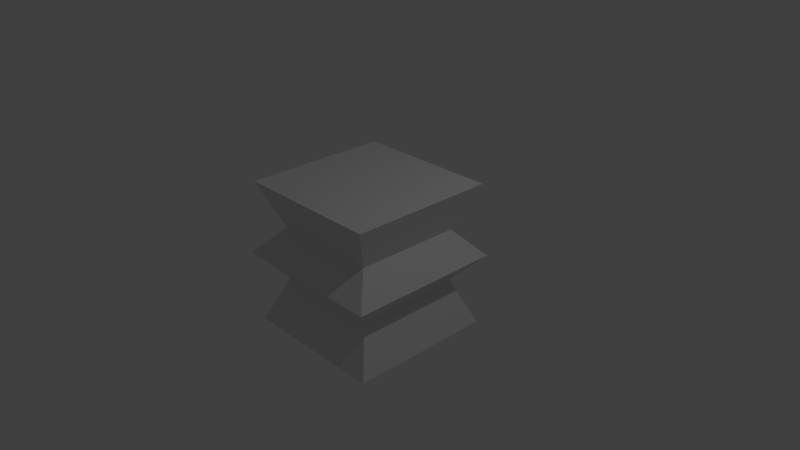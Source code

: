 # Source: test.blend  (saved by Blender 2.79.0; exported with 4.5.12 LTS)
import bpy
from mathutils import Matrix  # noqa: F401  (used for matrix-valued properties, if any)

bpy.ops.wm.read_factory_settings(use_empty=True)
scene = bpy.context.scene
scene.name = 'Scene'

# ---- collections
col_collection_1 = bpy.data.collections.new('Collection 1'); scene.collection.children.link(col_collection_1)

# ---- materials (node trees are filled in below, after node groups)
mat_material = bpy.data.materials.new('Material')
mat_material.alpha_threshold = 0.0
mat_material.use_transparent_shadow = False
mat_material.roughness = 0.5
mat_material.line_color = (0.0, 0.0, 0.0, 1.0)

# ---- material node trees

# ---- world
world_world = bpy.data.worlds.new('World'); scene.world = world_world
world_world.color = (0.05088, 0.05088, 0.05088)
world_world.use_sun_shadow = False
world_world.sun_shadow_jitter_overblur = 0.0
world_world.cycles.sampling_method = 'MANUAL'

# ---- cameras
cam_camera = bpy.data.cameras.new('Camera')
cam_camera.clip_end = 100.0
cam_camera.lens = 35.0
cam_camera.sensor_width = 32.0
cam_camera.sensor_height = 18.0
cam_camera.ortho_scale = 7.314
cam_camera.dof.focus_distance = 0.0
cam_camera.dof.aperture_fstop = 128.0

# ---- lights
light_lamp = bpy.data.lights.new('Lamp', 'POINT')
light_lamp.transmission_factor = 0.0
light_lamp.cutoff_distance = 30.0
light_lamp.energy = 100.0
light_lamp.shadow_buffer_clip_start = 1.001
light_lamp.shadow_soft_size = 0.1
light_lamp.shadow_maximum_resolution = 0.006
light_lamp.use_absolute_resolution = True

# ---- meshes
me_cube = bpy.data.meshes.new('Cube')
me_cube.from_pydata([(1.0, 1.0, -1.0), (1.0, -1.0, -1.0), (-1.0, -1.0, -1.0), (-1.0, 1.0, -1.0), (1.0, 1.0, 1.0), (1.0, -1.0, 1.0), (-1.0, -1.0, 1.0), (-1.0, 1.0, 1.0), (0.7334, 0.7334, -0.3667), (1.07, 1.07, 0.0), (0.7334, 0.7334, 0.3667), (0.7334, -0.7334, -0.3667), (1.07, -1.07, 0.0), (0.7334, -0.7334, 0.3667), (-0.7334, -0.7334, -0.3667), (-1.07, -1.07, 0.0), (-0.7334, -0.7334, 0.3667), (-0.7334, 0.7334, -0.3667), (-1.07, 1.07, 0.0), (-0.7334, 0.7334, 0.3667)], [], [(0, 1, 2, 3), (4, 7, 6, 5), (10, 4, 5, 13), (13, 5, 6, 16), (16, 6, 7, 19), (8, 0, 3, 17), (4, 10, 19, 7), (10, 9, 18, 19), (9, 8, 17, 18), (2, 14, 17, 3), (14, 15, 18, 17), (15, 16, 19, 18), (1, 11, 14, 2), (11, 12, 15, 14), (12, 13, 16, 15), (0, 8, 11, 1), (8, 9, 12, 11), (9, 10, 13, 12)])
_uv = me_cube.uv_layers.new(name='UVMap')
_uv.uv.foreach_set('vector', [0.6743, 4.854e-08, 1.0, 0.0, 1.0, 0.3257, 0.6743, 0.3257, 0.6743, 0.0, 0.6743, 0.3257, 0.3486, 0.3257, 0.3486, 7.766e-08, 0.4208, 0.7177, 0.5311, 0.6743, 0.5311, 1.0, 0.4208, 0.9566, 0.7376, 0.6194, 0.6743, 0.6629, 0.6743, 0.3371, 0.7376, 0.3806, 0.4512, 0.6194, 0.3878, 0.6629, 0.3878, 0.3371, 0.4512, 0.3806, 0.8974, 0.3806, 0.9607, 0.3371, 0.9607, 0.6629, 0.8974, 0.6194, 0.5311, 0.6743, 0.6413, 0.7177, 0.6413, 0.9566, 0.5311, 1.0, 0.2937, 0.4034, 0.3486, 0.3486, 0.3486, 0.6971, 0.2937, 0.6423, 0.8175, 0.3257, 0.8974, 0.3806, 0.8974, 0.6194, 0.8175, 0.6743, 0.7516, 0.6743, 0.8618, 0.7177, 0.8618, 0.9566, 0.7516, 1.0, 0.2937, 0.2937, 0.3486, 0.3486, 0.0, 0.3486, 0.05484, 0.2937, 0.5311, 0.6743, 0.4512, 0.6194, 0.4512, 0.3806, 0.5311, 0.3257, 0.6413, 0.6743, 0.7516, 0.7177, 0.7516, 0.9566, 0.6413, 1.0, 0.2937, 0.05484, 0.3486, 0.0, 0.3486, 0.3486, 0.2937, 0.2937, 0.8175, 0.6743, 0.7376, 0.6194, 0.7376, 0.3806, 0.8175, 0.3257, 0.5311, 0.3371, 0.5944, 0.3806, 0.5944, 0.6194, 0.5311, 0.6629, 0.5944, 0.3806, 0.6743, 0.3257, 0.6743, 0.6743, 0.5944, 0.6194, 0.3486, 0.3486, 0.2937, 0.4034, 0.05484, 0.4034, 0.0, 0.3486])
me_cube.materials.append(mat_material)
me_cube.use_remesh_preserve_volume = False
me_cube.use_remesh_preserve_attributes = False
me_cube.use_mirror_vertex_groups = False
me_cube.update()
arm_armature = bpy.data.armatures.new('Armature')  # bones are not reproduced

# ---- objects
ob_armature = bpy.data.objects.new('Armature', arm_armature)
ob_cube = bpy.data.objects.new('Cube', me_cube)
ob_lamp = bpy.data.objects.new('Lamp', light_lamp)
ob_camera = bpy.data.objects.new('Camera', cam_camera)

# ---- transforms, parenting, visibility, modifiers, constraints
ob_armature.location = (0.0, 0.0, 0.0)
ob_armature.scale = (2.507, 2.507, 2.507)
ob_armature.lineart.crease_threshold = 0.0
ob_cube.location = (0.0, 0.0, 0.0)
ob_cube.lock_rotations_4d = False
ob_cube.empty_display_type = 'ARROWS'
ob_cube.lineart.crease_threshold = 0.0
ob_lamp.location = (4.076, 1.005, 5.904)
ob_lamp.rotation_euler = (0.6503, 0.05522, 1.866)
ob_lamp.lock_rotations_4d = False
ob_lamp.empty_display_type = 'ARROWS'
ob_lamp.color = (0.0, 0.0, 0.0, 0.0)
ob_lamp.lineart.crease_threshold = 0.0
ob_camera.location = (7.481, -6.508, 5.344)
ob_camera.rotation_euler = (1.109, 0.0, 0.8149)
ob_camera.lock_rotations_4d = False
ob_camera.empty_display_type = 'ARROWS'
ob_camera.color = (0.0, 0.0, 0.0, 0.0)
ob_camera.display_type = 'WIRE'
ob_camera.lineart.crease_threshold = 0.0

# ---- collection membership
col_collection_1.objects.link(ob_armature)
col_collection_1.objects.link(ob_cube)
col_collection_1.objects.link(ob_lamp)
col_collection_1.objects.link(ob_camera)

# ---- scene / render settings (as saved in the file)
scene.camera = ob_camera
scene.frame_start = 1; scene.frame_end = 250; scene.frame_set(1)
scene.render.engine = 'BLENDER_EEVEE_NEXT'
scene.render.resolution_percentage = 50
scene.render.dither_intensity = 0.0
scene.cycles.use_denoising = False
scene.cycles.samples = 128
scene.cycles.sampling_pattern = 'TABULATED_SOBOL'
scene.cycles.use_adaptive_sampling = False
scene.cycles.use_light_tree = False
scene.cycles.blur_glossy = 0.0
scene.cycles.sample_clamp_indirect = 0.0
scene.view_settings.view_transform = 'Standard'
bpy.context.view_layer.update()
